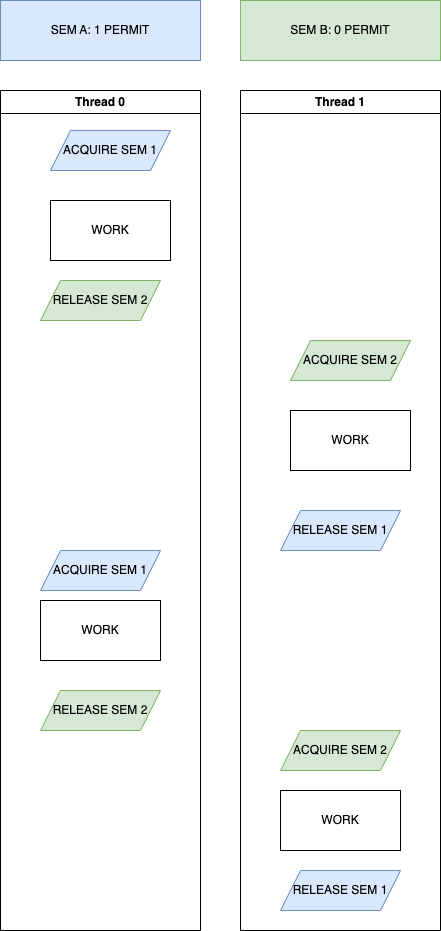

The diagram above was exported from draw.io. Its source (the exported page's mxGraphModel, read from the mxfile embedded in the PNG):
<mxGraphModel dx="1434" dy="1963" grid="1" gridSize="10" guides="1" tooltips="1" connect="1" arrows="1" fold="1" page="1" pageScale="1" pageWidth="827" pageHeight="1169" math="0" shadow="0">
  <root>
    <mxCell id="27_Zp2JHQX0e2MuQreRV-0" />
    <mxCell id="27_Zp2JHQX0e2MuQreRV-1" parent="27_Zp2JHQX0e2MuQreRV-0" />
    <mxCell id="27_Zp2JHQX0e2MuQreRV-2" value="Thread 0" style="swimlane;whiteSpace=wrap;html=1;" vertex="1" parent="27_Zp2JHQX0e2MuQreRV-1">
      <mxGeometry x="240" y="80" width="200" height="840" as="geometry" />
    </mxCell>
    <mxCell id="27_Zp2JHQX0e2MuQreRV-3" value="WORK" style="rounded=0;whiteSpace=wrap;html=1;" vertex="1" parent="27_Zp2JHQX0e2MuQreRV-2">
      <mxGeometry x="50" y="110" width="120" height="60" as="geometry" />
    </mxCell>
    <mxCell id="27_Zp2JHQX0e2MuQreRV-4" value="ACQUIRE SEM 1" style="shape=parallelogram;perimeter=parallelogramPerimeter;whiteSpace=wrap;html=1;fixedSize=1;fillColor=#dae8fc;strokeColor=#6c8ebf;" vertex="1" parent="27_Zp2JHQX0e2MuQreRV-2">
      <mxGeometry x="50" y="40" width="120" height="40" as="geometry" />
    </mxCell>
    <mxCell id="27_Zp2JHQX0e2MuQreRV-6" value="WORK" style="rounded=0;whiteSpace=wrap;html=1;" vertex="1" parent="27_Zp2JHQX0e2MuQreRV-2">
      <mxGeometry x="40" y="510" width="120" height="60" as="geometry" />
    </mxCell>
    <mxCell id="PaL2rruzDzvXtrgtym0Q-1" value="RELEASE SEM 2" style="shape=parallelogram;perimeter=parallelogramPerimeter;whiteSpace=wrap;html=1;fixedSize=1;fillColor=#d5e8d4;strokeColor=#82b366;" vertex="1" parent="27_Zp2JHQX0e2MuQreRV-2">
      <mxGeometry x="40" y="190" width="120" height="40" as="geometry" />
    </mxCell>
    <mxCell id="PaL2rruzDzvXtrgtym0Q-6" value="ACQUIRE SEM 1" style="shape=parallelogram;perimeter=parallelogramPerimeter;whiteSpace=wrap;html=1;fixedSize=1;fillColor=#dae8fc;strokeColor=#6c8ebf;" vertex="1" parent="27_Zp2JHQX0e2MuQreRV-2">
      <mxGeometry x="40" y="460" width="120" height="40" as="geometry" />
    </mxCell>
    <mxCell id="PaL2rruzDzvXtrgtym0Q-7" value="RELEASE SEM 2" style="shape=parallelogram;perimeter=parallelogramPerimeter;whiteSpace=wrap;html=1;fixedSize=1;fillColor=#d5e8d4;strokeColor=#82b366;" vertex="1" parent="27_Zp2JHQX0e2MuQreRV-2">
      <mxGeometry x="40" y="600" width="120" height="40" as="geometry" />
    </mxCell>
    <mxCell id="27_Zp2JHQX0e2MuQreRV-13" value="Thread 1" style="swimlane;whiteSpace=wrap;html=1;" vertex="1" parent="27_Zp2JHQX0e2MuQreRV-1">
      <mxGeometry x="480" y="80" width="200" height="840" as="geometry" />
    </mxCell>
    <mxCell id="27_Zp2JHQX0e2MuQreRV-14" value="WORK" style="rounded=0;whiteSpace=wrap;html=1;" vertex="1" parent="27_Zp2JHQX0e2MuQreRV-13">
      <mxGeometry x="50" y="320" width="120" height="60" as="geometry" />
    </mxCell>
    <mxCell id="27_Zp2JHQX0e2MuQreRV-20" value="WORK" style="rounded=0;whiteSpace=wrap;html=1;" vertex="1" parent="27_Zp2JHQX0e2MuQreRV-13">
      <mxGeometry x="40" y="700" width="120" height="60" as="geometry" />
    </mxCell>
    <mxCell id="PaL2rruzDzvXtrgtym0Q-4" value="ACQUIRE SEM 2" style="shape=parallelogram;perimeter=parallelogramPerimeter;whiteSpace=wrap;html=1;fixedSize=1;fillColor=#d5e8d4;strokeColor=#82b366;" vertex="1" parent="27_Zp2JHQX0e2MuQreRV-13">
      <mxGeometry x="50" y="250" width="120" height="40" as="geometry" />
    </mxCell>
    <mxCell id="PaL2rruzDzvXtrgtym0Q-5" value="RELEASE SEM 1" style="shape=parallelogram;perimeter=parallelogramPerimeter;whiteSpace=wrap;html=1;fixedSize=1;fillColor=#dae8fc;strokeColor=#6c8ebf;" vertex="1" parent="27_Zp2JHQX0e2MuQreRV-13">
      <mxGeometry x="40" y="420" width="120" height="40" as="geometry" />
    </mxCell>
    <mxCell id="PaL2rruzDzvXtrgtym0Q-8" value="ACQUIRE SEM 2" style="shape=parallelogram;perimeter=parallelogramPerimeter;whiteSpace=wrap;html=1;fixedSize=1;fillColor=#d5e8d4;strokeColor=#82b366;" vertex="1" parent="27_Zp2JHQX0e2MuQreRV-13">
      <mxGeometry x="40" y="640" width="120" height="40" as="geometry" />
    </mxCell>
    <mxCell id="PaL2rruzDzvXtrgtym0Q-9" value="RELEASE SEM 1" style="shape=parallelogram;perimeter=parallelogramPerimeter;whiteSpace=wrap;html=1;fixedSize=1;fillColor=#dae8fc;strokeColor=#6c8ebf;" vertex="1" parent="27_Zp2JHQX0e2MuQreRV-13">
      <mxGeometry x="40" y="780" width="120" height="40" as="geometry" />
    </mxCell>
    <mxCell id="PaL2rruzDzvXtrgtym0Q-2" value="SEM A: 1 PERMIT" style="rounded=0;whiteSpace=wrap;html=1;fillColor=#dae8fc;strokeColor=#6c8ebf;" vertex="1" parent="27_Zp2JHQX0e2MuQreRV-1">
      <mxGeometry x="240" y="-10" width="200" height="60" as="geometry" />
    </mxCell>
    <mxCell id="PaL2rruzDzvXtrgtym0Q-3" value="SEM B: 0 PERMIT" style="rounded=0;whiteSpace=wrap;html=1;fillColor=#d5e8d4;strokeColor=#82b366;" vertex="1" parent="27_Zp2JHQX0e2MuQreRV-1">
      <mxGeometry x="480" y="-10" width="200" height="60" as="geometry" />
    </mxCell>
  </root>
</mxGraphModel>